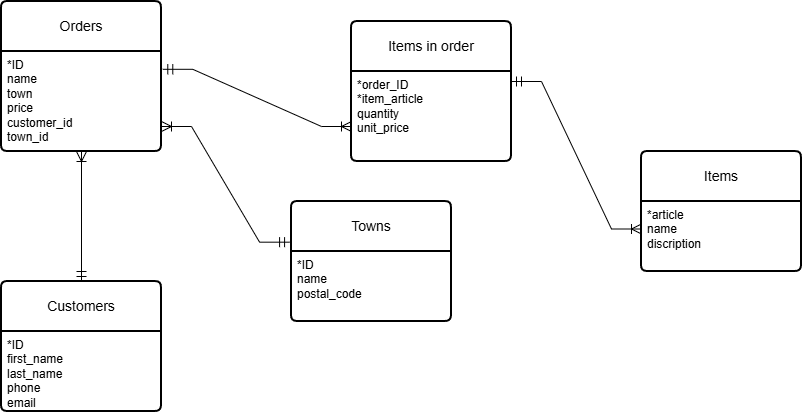

The diagram above was exported from draw.io. Its source (the exported page's mxGraphModel, read from the mxfile embedded in the PNG):
<mxGraphModel dx="820" dy="518" grid="1" gridSize="10" guides="1" tooltips="1" connect="1" arrows="1" fold="1" page="1" pageScale="1" pageWidth="1169" pageHeight="1654" math="0" shadow="0">
  <root>
    <mxCell id="0" />
    <mxCell id="1" parent="0" />
    <mxCell id="AeYB4jvmUtcgpxUPcKDy-1" value="Orders" style="swimlane;childLayout=stackLayout;horizontal=1;startSize=50;horizontalStack=0;rounded=1;fontSize=14;fontStyle=0;strokeWidth=2;resizeParent=0;resizeLast=1;shadow=0;dashed=0;align=center;arcSize=4;whiteSpace=wrap;html=1;" vertex="1" parent="1">
      <mxGeometry x="50" y="50" width="160" height="150" as="geometry" />
    </mxCell>
    <mxCell id="AeYB4jvmUtcgpxUPcKDy-2" value="*ID&lt;div&gt;name&lt;/div&gt;&lt;div&gt;town&lt;/div&gt;&lt;div&gt;price&lt;/div&gt;&lt;div&gt;customer_id&lt;/div&gt;&lt;div&gt;town_id&lt;/div&gt;" style="align=left;strokeColor=none;fillColor=none;spacingLeft=4;spacingRight=4;fontSize=12;verticalAlign=top;resizable=0;rotatable=0;part=1;html=1;whiteSpace=wrap;" vertex="1" parent="AeYB4jvmUtcgpxUPcKDy-1">
      <mxGeometry y="50" width="160" height="100" as="geometry" />
    </mxCell>
    <mxCell id="AeYB4jvmUtcgpxUPcKDy-3" value="Towns" style="swimlane;childLayout=stackLayout;horizontal=1;startSize=50;horizontalStack=0;rounded=1;fontSize=14;fontStyle=0;strokeWidth=2;resizeParent=0;resizeLast=1;shadow=0;dashed=0;align=center;arcSize=4;whiteSpace=wrap;html=1;" vertex="1" parent="1">
      <mxGeometry x="340" y="250" width="160" height="120" as="geometry" />
    </mxCell>
    <mxCell id="AeYB4jvmUtcgpxUPcKDy-4" value="&lt;div&gt;*ID&lt;/div&gt;&lt;div&gt;name&lt;/div&gt;&lt;div&gt;postal_code&lt;/div&gt;" style="align=left;strokeColor=none;fillColor=none;spacingLeft=4;spacingRight=4;fontSize=12;verticalAlign=top;resizable=0;rotatable=0;part=1;html=1;whiteSpace=wrap;" vertex="1" parent="AeYB4jvmUtcgpxUPcKDy-3">
      <mxGeometry y="50" width="160" height="70" as="geometry" />
    </mxCell>
    <mxCell id="AeYB4jvmUtcgpxUPcKDy-5" value="Items" style="swimlane;childLayout=stackLayout;horizontal=1;startSize=50;horizontalStack=0;rounded=1;fontSize=14;fontStyle=0;strokeWidth=2;resizeParent=0;resizeLast=1;shadow=0;dashed=0;align=center;arcSize=4;whiteSpace=wrap;html=1;" vertex="1" parent="1">
      <mxGeometry x="690" y="200" width="160" height="120" as="geometry" />
    </mxCell>
    <mxCell id="AeYB4jvmUtcgpxUPcKDy-6" value="*article&lt;div&gt;name&lt;/div&gt;&lt;div&gt;discription&lt;/div&gt;" style="align=left;strokeColor=none;fillColor=none;spacingLeft=4;spacingRight=4;fontSize=12;verticalAlign=top;resizable=0;rotatable=0;part=1;html=1;whiteSpace=wrap;" vertex="1" parent="AeYB4jvmUtcgpxUPcKDy-5">
      <mxGeometry y="50" width="160" height="70" as="geometry" />
    </mxCell>
    <mxCell id="AeYB4jvmUtcgpxUPcKDy-7" value="Customers" style="swimlane;childLayout=stackLayout;horizontal=1;startSize=50;horizontalStack=0;rounded=1;fontSize=14;fontStyle=0;strokeWidth=2;resizeParent=0;resizeLast=1;shadow=0;dashed=0;align=center;arcSize=4;whiteSpace=wrap;html=1;" vertex="1" parent="1">
      <mxGeometry x="50" y="330" width="160" height="130" as="geometry" />
    </mxCell>
    <mxCell id="AeYB4jvmUtcgpxUPcKDy-8" value="*ID&lt;div&gt;first_name&lt;/div&gt;&lt;div&gt;last_name&lt;/div&gt;&lt;div&gt;phone&lt;/div&gt;&lt;div&gt;email&lt;/div&gt;" style="align=left;strokeColor=none;fillColor=none;spacingLeft=4;spacingRight=4;fontSize=12;verticalAlign=top;resizable=0;rotatable=0;part=1;html=1;whiteSpace=wrap;" vertex="1" parent="AeYB4jvmUtcgpxUPcKDy-7">
      <mxGeometry y="50" width="160" height="80" as="geometry" />
    </mxCell>
    <mxCell id="AeYB4jvmUtcgpxUPcKDy-9" value="Items in order" style="swimlane;childLayout=stackLayout;horizontal=1;startSize=50;horizontalStack=0;rounded=1;fontSize=14;fontStyle=0;strokeWidth=2;resizeParent=0;resizeLast=1;shadow=0;dashed=0;align=center;arcSize=4;whiteSpace=wrap;html=1;" vertex="1" parent="1">
      <mxGeometry x="400" y="70" width="160" height="140" as="geometry" />
    </mxCell>
    <mxCell id="AeYB4jvmUtcgpxUPcKDy-10" value="&lt;div&gt;&lt;span style=&quot;background-color: transparent; color: light-dark(rgb(0, 0, 0), rgb(255, 255, 255));&quot;&gt;*order_ID&lt;/span&gt;&lt;/div&gt;&lt;div&gt;*item_article&lt;/div&gt;&lt;div&gt;quantity&lt;/div&gt;&lt;div&gt;unit_price&lt;/div&gt;" style="align=left;strokeColor=none;fillColor=none;spacingLeft=4;spacingRight=4;fontSize=12;verticalAlign=top;resizable=0;rotatable=0;part=1;html=1;whiteSpace=wrap;" vertex="1" parent="AeYB4jvmUtcgpxUPcKDy-9">
      <mxGeometry y="50" width="160" height="90" as="geometry" />
    </mxCell>
    <mxCell id="AeYB4jvmUtcgpxUPcKDy-12" value="" style="edgeStyle=entityRelationEdgeStyle;fontSize=12;html=1;endArrow=ERoneToMany;startArrow=ERmandOne;rounded=0;exitX=1.008;exitY=0.178;exitDx=0;exitDy=0;exitPerimeter=0;entryX=0;entryY=0.75;entryDx=0;entryDy=0;startSize=8;endSize=8;" edge="1" parent="1" source="AeYB4jvmUtcgpxUPcKDy-2" target="AeYB4jvmUtcgpxUPcKDy-9">
      <mxGeometry width="100" height="100" relative="1" as="geometry">
        <mxPoint x="330" y="320" as="sourcePoint" />
        <mxPoint x="430" y="220" as="targetPoint" />
      </mxGeometry>
    </mxCell>
    <mxCell id="AeYB4jvmUtcgpxUPcKDy-13" value="" style="fontSize=12;html=1;endArrow=ERoneToMany;startArrow=ERmandOne;rounded=0;exitX=0.5;exitY=0;exitDx=0;exitDy=0;entryX=0.5;entryY=1;entryDx=0;entryDy=0;startSize=8;endSize=8;" edge="1" parent="1" source="AeYB4jvmUtcgpxUPcKDy-7" target="AeYB4jvmUtcgpxUPcKDy-2">
      <mxGeometry width="100" height="100" relative="1" as="geometry">
        <mxPoint x="330" y="320" as="sourcePoint" />
        <mxPoint x="430" y="220" as="targetPoint" />
      </mxGeometry>
    </mxCell>
    <mxCell id="AeYB4jvmUtcgpxUPcKDy-14" value="" style="edgeStyle=entityRelationEdgeStyle;fontSize=12;html=1;endArrow=ERoneToMany;startArrow=ERmandOne;rounded=0;exitX=-0.012;exitY=0.339;exitDx=0;exitDy=0;exitPerimeter=0;entryX=1;entryY=0.75;entryDx=0;entryDy=0;startSize=8;endSize=8;" edge="1" parent="1" source="AeYB4jvmUtcgpxUPcKDy-3" target="AeYB4jvmUtcgpxUPcKDy-2">
      <mxGeometry width="100" height="100" relative="1" as="geometry">
        <mxPoint x="330" y="320" as="sourcePoint" />
        <mxPoint x="430" y="220" as="targetPoint" />
      </mxGeometry>
    </mxCell>
    <mxCell id="AeYB4jvmUtcgpxUPcKDy-15" value="" style="edgeStyle=entityRelationEdgeStyle;fontSize=12;html=1;endArrow=ERoneToMany;startArrow=ERmandOne;rounded=0;entryX=0;entryY=0.25;entryDx=0;entryDy=0;exitX=1;exitY=0;exitDx=0;exitDy=0;startSize=8;endSize=8;" edge="1" parent="1">
      <mxGeometry width="100" height="100" relative="1" as="geometry">
        <mxPoint x="560" y="130" as="sourcePoint" />
        <mxPoint x="690" y="277.5" as="targetPoint" />
      </mxGeometry>
    </mxCell>
  </root>
</mxGraphModel>